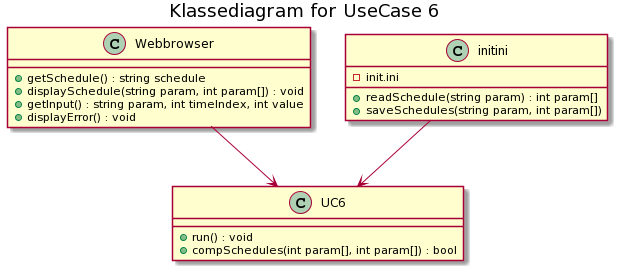

The diagram above was rendered by PlantUML. Its source (embedded in the PNG):
@startuml
title Klassediagram for UseCase 6

class Webbrowser{
    +getSchedule() : string schedule
    +displaySchedule(string param, int param[]) : void
    +getInput() : string param, int timeIndex, int value
    +displayError() : void
}
class UC6{
    +run() : void
    +compSchedules(int param[], int param[]) : bool
}
class initini{
    +readSchedule(string param) : int param[]
    +saveSchedules(string param, int param[])
    -init.ini
}

Webbrowser --> UC6
initini --> UC6
@enduml